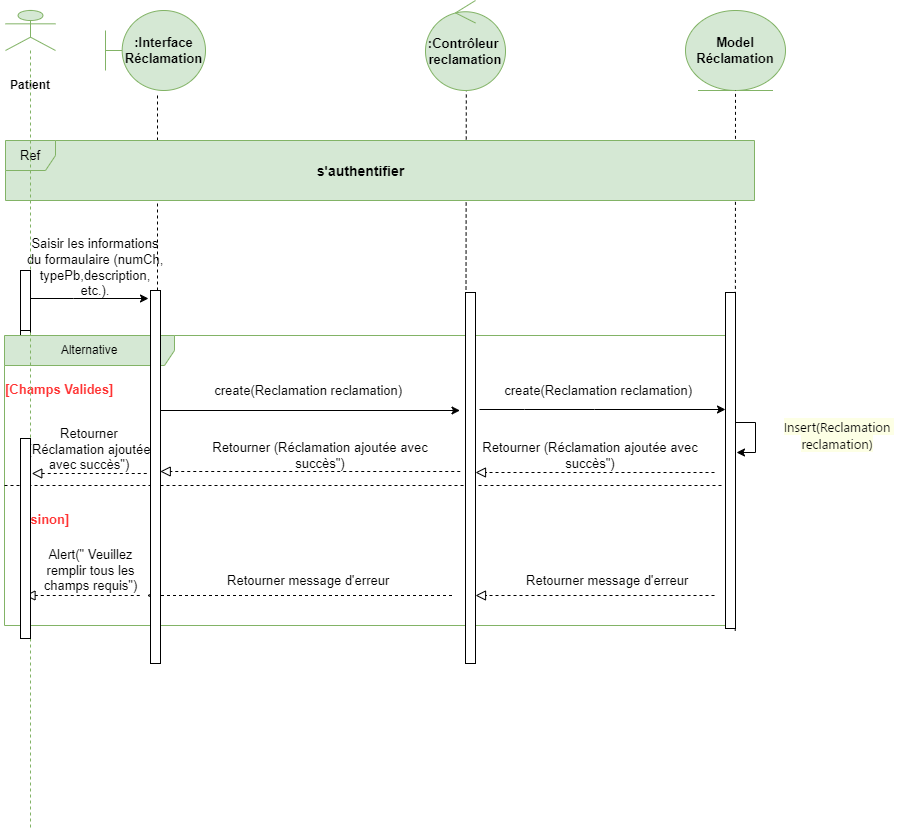

The diagram above was exported from draw.io. Its source (the exported page's mxGraphModel, read from the mxfile embedded in the PNG):
<mxGraphModel dx="1283" dy="527" grid="1" gridSize="10" guides="1" tooltips="1" connect="1" arrows="1" fold="1" page="1" pageScale="1" pageWidth="827" pageHeight="1169" math="0" shadow="0">
  <root>
    <mxCell id="0" />
    <mxCell id="1" parent="0" />
    <mxCell id="zrQQjHCNa-TTad0mqFxk-1" value="&lt;b&gt;:Interface Réclamation&lt;/b&gt;" style="shape=umlBoundary;whiteSpace=wrap;html=1;fontSize=13;fillColor=#d5e8d4;strokeColor=#82b366;" vertex="1" parent="1">
      <mxGeometry x="150" y="40" width="100" height="80" as="geometry" />
    </mxCell>
    <mxCell id="zrQQjHCNa-TTad0mqFxk-2" value="&lt;b&gt;Model&lt;/b&gt;&lt;div&gt;&lt;b&gt;Réclamation&lt;/b&gt;&lt;/div&gt;" style="ellipse;shape=umlEntity;whiteSpace=wrap;html=1;fontSize=13;fillColor=#d5e8d4;strokeColor=#82b366;" vertex="1" parent="1">
      <mxGeometry x="730" y="40" width="100" height="80" as="geometry" />
    </mxCell>
    <mxCell id="zrQQjHCNa-TTad0mqFxk-3" value="" style="html=1;points=[[0,0,0,0,5],[0,1,0,0,-5],[1,0,0,0,5],[1,1,0,0,-5]];perimeter=orthogonalPerimeter;outlineConnect=0;targetShapes=umlLifeline;portConstraint=eastwest;newEdgeStyle={&quot;curved&quot;:0,&quot;rounded&quot;:0};" vertex="1" parent="1">
      <mxGeometry x="65" y="300" width="10" height="73" as="geometry" />
    </mxCell>
    <mxCell id="zrQQjHCNa-TTad0mqFxk-4" value="" style="html=1;points=[[0,0,0,0,5],[0,1,0,0,-5],[1,0,0,0,5],[1,1,0,0,-5]];perimeter=orthogonalPerimeter;outlineConnect=0;targetShapes=umlLifeline;portConstraint=eastwest;newEdgeStyle={&quot;curved&quot;:0,&quot;rounded&quot;:0};" vertex="1" parent="1">
      <mxGeometry x="65" y="468" width="10" height="200" as="geometry" />
    </mxCell>
    <mxCell id="zrQQjHCNa-TTad0mqFxk-5" value="" style="endArrow=none;dashed=1;html=1;rounded=0;entryX=0.608;entryY=1.008;entryDx=0;entryDy=0;entryPerimeter=0;" edge="1" parent="1">
      <mxGeometry width="50" height="50" relative="1" as="geometry">
        <mxPoint x="510" y="667" as="sourcePoint" />
        <mxPoint x="510.79999999999995" y="120.6400000000001" as="targetPoint" />
      </mxGeometry>
    </mxCell>
    <mxCell id="zrQQjHCNa-TTad0mqFxk-6" value="" style="endArrow=none;dashed=1;html=1;rounded=0;entryX=0.5;entryY=1;entryDx=0;entryDy=0;exitX=0.973;exitY=1.007;exitDx=0;exitDy=0;exitPerimeter=0;" edge="1" parent="1" source="zrQQjHCNa-TTad0mqFxk-38" target="zrQQjHCNa-TTad0mqFxk-2">
      <mxGeometry width="50" height="50" relative="1" as="geometry">
        <mxPoint x="770" y="700" as="sourcePoint" />
        <mxPoint x="770.04" y="232.48000000000002" as="targetPoint" />
      </mxGeometry>
    </mxCell>
    <mxCell id="zrQQjHCNa-TTad0mqFxk-7" value="" style="endArrow=none;dashed=1;html=1;rounded=0;entryX=0.52;entryY=1.028;entryDx=0;entryDy=0;entryPerimeter=0;" edge="1" parent="1" source="zrQQjHCNa-TTad0mqFxk-29" target="zrQQjHCNa-TTad0mqFxk-1">
      <mxGeometry width="50" height="50" relative="1" as="geometry">
        <mxPoint x="200.03999999999996" y="420" as="sourcePoint" />
        <mxPoint x="200.03999999999996" y="224.96000000000004" as="targetPoint" />
      </mxGeometry>
    </mxCell>
    <mxCell id="zrQQjHCNa-TTad0mqFxk-8" value="" style="endArrow=none;dashed=1;html=1;rounded=0;" edge="1" parent="1" source="zrQQjHCNa-TTad0mqFxk-29">
      <mxGeometry width="50" height="50" relative="1" as="geometry">
        <mxPoint x="200" y="713" as="sourcePoint" />
        <mxPoint x="200" y="413" as="targetPoint" />
      </mxGeometry>
    </mxCell>
    <mxCell id="zrQQjHCNa-TTad0mqFxk-9" value="Alternative" style="shape=umlFrame;whiteSpace=wrap;html=1;pointerEvents=0;recursiveResize=0;container=1;collapsible=0;width=170;fillColor=#d5e8d4;strokeColor=#82b366;" vertex="1" parent="1">
      <mxGeometry x="49" y="365" width="730" height="290" as="geometry" />
    </mxCell>
    <mxCell id="zrQQjHCNa-TTad0mqFxk-10" value="[Champs Valides]" style="text;html=1;fontSize=13;fontColor=#FF3333;fontStyle=1" vertex="1" parent="zrQQjHCNa-TTad0mqFxk-9">
      <mxGeometry width="100" height="20" relative="1" as="geometry">
        <mxPoint x="-1" y="40" as="offset" />
      </mxGeometry>
    </mxCell>
    <mxCell id="zrQQjHCNa-TTad0mqFxk-11" value="&lt;b&gt;&lt;font color=&quot;#ff3333&quot;&gt;[sinon]&lt;/font&gt;&lt;/b&gt;" style="line;strokeWidth=1;dashed=1;labelPosition=center;verticalLabelPosition=bottom;align=left;verticalAlign=top;spacingLeft=20;spacingTop=15;html=1;whiteSpace=wrap;fontSize=13;" vertex="1" parent="zrQQjHCNa-TTad0mqFxk-9">
      <mxGeometry y="145" width="720" height="10" as="geometry" />
    </mxCell>
    <mxCell id="zrQQjHCNa-TTad0mqFxk-12" value="" style="endArrow=block;startArrow=none;endFill=0;startFill=0;endSize=8;html=1;verticalAlign=bottom;dashed=1;labelBackgroundColor=none;rounded=0;" edge="1" parent="zrQQjHCNa-TTad0mqFxk-9">
      <mxGeometry width="160" relative="1" as="geometry">
        <mxPoint x="447.5" y="260" as="sourcePoint" />
        <mxPoint x="142.5" y="260" as="targetPoint" />
      </mxGeometry>
    </mxCell>
    <mxCell id="zrQQjHCNa-TTad0mqFxk-13" value="Retourner message d'erreur&amp;nbsp;" style="text;html=1;align=center;verticalAlign=middle;whiteSpace=wrap;rounded=0;fontSize=13;" vertex="1" parent="zrQQjHCNa-TTad0mqFxk-9">
      <mxGeometry x="520" y="240" width="170" height="10" as="geometry" />
    </mxCell>
    <mxCell id="zrQQjHCNa-TTad0mqFxk-14" value="" style="endArrow=block;startArrow=none;endFill=0;startFill=0;endSize=8;html=1;verticalAlign=bottom;dashed=1;labelBackgroundColor=none;rounded=0;" edge="1" parent="zrQQjHCNa-TTad0mqFxk-9">
      <mxGeometry width="160" relative="1" as="geometry">
        <mxPoint x="135.25" y="260" as="sourcePoint" />
        <mxPoint x="20.5" y="260" as="targetPoint" />
      </mxGeometry>
    </mxCell>
    <mxCell id="zrQQjHCNa-TTad0mqFxk-15" value="Alert(&quot; Veuillez remplir tous les champs requis&quot;)" style="text;html=1;align=center;verticalAlign=middle;whiteSpace=wrap;rounded=0;fontSize=13;" vertex="1" parent="zrQQjHCNa-TTad0mqFxk-9">
      <mxGeometry x="25.88" y="225" width="120.75" height="20" as="geometry" />
    </mxCell>
    <mxCell id="zrQQjHCNa-TTad0mqFxk-16" value="" style="endArrow=block;startArrow=none;endFill=0;startFill=0;endSize=8;html=1;verticalAlign=bottom;dashed=1;labelBackgroundColor=none;rounded=0;" edge="1" parent="zrQQjHCNa-TTad0mqFxk-9" target="zrQQjHCNa-TTad0mqFxk-37">
      <mxGeometry width="160" relative="1" as="geometry">
        <mxPoint x="710" y="137" as="sourcePoint" />
        <mxPoint x="455" y="137" as="targetPoint" />
      </mxGeometry>
    </mxCell>
    <mxCell id="zrQQjHCNa-TTad0mqFxk-18" value="" style="endArrow=block;startArrow=none;endFill=0;startFill=0;endSize=8;html=1;verticalAlign=bottom;dashed=1;labelBackgroundColor=none;rounded=0;" edge="1" parent="zrQQjHCNa-TTad0mqFxk-9">
      <mxGeometry width="160" relative="1" as="geometry">
        <mxPoint x="455.75" y="136" as="sourcePoint" />
        <mxPoint x="155.75" y="136" as="targetPoint" />
      </mxGeometry>
    </mxCell>
    <mxCell id="zrQQjHCNa-TTad0mqFxk-20" value="" style="endArrow=block;startArrow=none;endFill=0;startFill=0;endSize=8;html=1;verticalAlign=bottom;dashed=1;labelBackgroundColor=none;rounded=0;" edge="1" parent="zrQQjHCNa-TTad0mqFxk-9">
      <mxGeometry width="160" relative="1" as="geometry">
        <mxPoint x="142.25" y="138" as="sourcePoint" />
        <mxPoint x="27.25" y="138" as="targetPoint" />
        <Array as="points">
          <mxPoint x="77.25" y="138" />
        </Array>
      </mxGeometry>
    </mxCell>
    <mxCell id="zrQQjHCNa-TTad0mqFxk-22" value="" style="endArrow=block;startArrow=none;endFill=0;startFill=0;endSize=8;html=1;verticalAlign=bottom;dashed=1;labelBackgroundColor=none;rounded=0;" edge="1" parent="zrQQjHCNa-TTad0mqFxk-9" target="zrQQjHCNa-TTad0mqFxk-37">
      <mxGeometry width="160" relative="1" as="geometry">
        <mxPoint x="710" y="260" as="sourcePoint" />
        <mxPoint x="405" y="260" as="targetPoint" />
      </mxGeometry>
    </mxCell>
    <mxCell id="zrQQjHCNa-TTad0mqFxk-23" value="" style="endArrow=classic;html=1;rounded=0;" edge="1" parent="zrQQjHCNa-TTad0mqFxk-9">
      <mxGeometry width="50" height="50" relative="1" as="geometry">
        <mxPoint x="150.5" y="75" as="sourcePoint" />
        <mxPoint x="455.5" y="75" as="targetPoint" />
        <Array as="points">
          <mxPoint x="195.5" y="75" />
          <mxPoint x="265.5" y="75" />
        </Array>
      </mxGeometry>
    </mxCell>
    <mxCell id="zrQQjHCNa-TTad0mqFxk-24" value="create(Reclamation reclamation)&amp;nbsp;" style="text;html=1;align=center;verticalAlign=middle;whiteSpace=wrap;rounded=0;fontSize=13;" vertex="1" parent="zrQQjHCNa-TTad0mqFxk-9">
      <mxGeometry x="191" y="30" width="230" height="50" as="geometry" />
    </mxCell>
    <mxCell id="zrQQjHCNa-TTad0mqFxk-25" value="" style="endArrow=classic;html=1;rounded=0;" edge="1" parent="zrQQjHCNa-TTad0mqFxk-9">
      <mxGeometry width="50" height="50" relative="1" as="geometry">
        <mxPoint x="475" y="74" as="sourcePoint" />
        <mxPoint x="721" y="74" as="targetPoint" />
        <Array as="points">
          <mxPoint x="520" y="74" />
          <mxPoint x="590" y="74" />
        </Array>
      </mxGeometry>
    </mxCell>
    <mxCell id="zrQQjHCNa-TTad0mqFxk-27" value="Retourner message d'erreur&amp;nbsp;" style="text;html=1;align=center;verticalAlign=middle;whiteSpace=wrap;rounded=0;fontSize=13;" vertex="1" parent="zrQQjHCNa-TTad0mqFxk-9">
      <mxGeometry x="221" y="240" width="170" height="10" as="geometry" />
    </mxCell>
    <mxCell id="zrQQjHCNa-TTad0mqFxk-43" value="create(Reclamation reclamation)&amp;nbsp;" style="text;html=1;align=center;verticalAlign=middle;whiteSpace=wrap;rounded=0;fontSize=13;" vertex="1" parent="zrQQjHCNa-TTad0mqFxk-9">
      <mxGeometry x="481" y="30" width="230" height="50" as="geometry" />
    </mxCell>
    <mxCell id="zrQQjHCNa-TTad0mqFxk-44" value="Retourner (Réclamation ajoutée avec succès&quot;)" style="text;html=1;align=center;verticalAlign=middle;whiteSpace=wrap;rounded=0;fontSize=13;" vertex="1" parent="zrQQjHCNa-TTad0mqFxk-9">
      <mxGeometry x="471" y="102.5" width="229.5" height="35" as="geometry" />
    </mxCell>
    <mxCell id="zrQQjHCNa-TTad0mqFxk-45" value="Retourner (Réclamation ajoutée avec succès&quot;)" style="text;html=1;align=center;verticalAlign=middle;whiteSpace=wrap;rounded=0;fontSize=13;" vertex="1" parent="zrQQjHCNa-TTad0mqFxk-9">
      <mxGeometry x="201" y="102.5" width="229.5" height="35" as="geometry" />
    </mxCell>
    <mxCell id="zrQQjHCNa-TTad0mqFxk-46" value="Retourner (Réclamation ajoutée avec succès&quot;)" style="text;html=1;align=center;verticalAlign=middle;whiteSpace=wrap;rounded=0;fontSize=13;" vertex="1" parent="zrQQjHCNa-TTad0mqFxk-9">
      <mxGeometry x="20" y="96" width="130" height="35" as="geometry" />
    </mxCell>
    <mxCell id="zrQQjHCNa-TTad0mqFxk-28" value="" style="endArrow=none;dashed=1;html=1;rounded=0;entryX=0.52;entryY=1.028;entryDx=0;entryDy=0;entryPerimeter=0;" edge="1" parent="1">
      <mxGeometry width="50" height="50" relative="1" as="geometry">
        <mxPoint x="200.03999999999996" y="388" as="sourcePoint" />
        <mxPoint x="200.20000000000005" y="607.3800000000001" as="targetPoint" />
      </mxGeometry>
    </mxCell>
    <mxCell id="zrQQjHCNa-TTad0mqFxk-29" value="" style="html=1;points=[[0,0,0,0,5],[0,1,0,0,-5],[1,0,0,0,5],[1,1,0,0,-5]];perimeter=orthogonalPerimeter;outlineConnect=0;targetShapes=umlLifeline;portConstraint=eastwest;newEdgeStyle={&quot;curved&quot;:0,&quot;rounded&quot;:0};" vertex="1" parent="1">
      <mxGeometry x="195" y="320" width="10" height="373" as="geometry" />
    </mxCell>
    <mxCell id="zrQQjHCNa-TTad0mqFxk-30" value="&lt;strong&gt;Patient&lt;/strong&gt;" style="text;html=1;align=center;verticalAlign=middle;whiteSpace=wrap;rounded=0;" vertex="1" parent="1">
      <mxGeometry x="45" y="100" width="60" height="30" as="geometry" />
    </mxCell>
    <mxCell id="zrQQjHCNa-TTad0mqFxk-31" value="&lt;b&gt;:Contrôleur&amp;nbsp; reclamation&lt;/b&gt;" style="ellipse;shape=umlControl;whiteSpace=wrap;html=1;fontSize=13;fillColor=#d5e8d4;strokeColor=#82b366;" vertex="1" parent="1">
      <mxGeometry x="470" y="30" width="80" height="90" as="geometry" />
    </mxCell>
    <mxCell id="zrQQjHCNa-TTad0mqFxk-32" value="" style="endArrow=classic;html=1;rounded=0;" edge="1" parent="1">
      <mxGeometry width="50" height="50" relative="1" as="geometry">
        <mxPoint x="73" y="328" as="sourcePoint" />
        <mxPoint x="193" y="328" as="targetPoint" />
        <Array as="points">
          <mxPoint x="118" y="328" />
          <mxPoint x="188" y="328" />
        </Array>
      </mxGeometry>
    </mxCell>
    <mxCell id="zrQQjHCNa-TTad0mqFxk-33" value="Saisir les informations du formaulaire (numCh, typePb,description, etc.)." style="text;html=1;align=center;verticalAlign=middle;whiteSpace=wrap;rounded=0;fontSize=13;" vertex="1" parent="1">
      <mxGeometry x="70" y="267" width="140" height="60" as="geometry" />
    </mxCell>
    <mxCell id="zrQQjHCNa-TTad0mqFxk-34" value="&lt;font style=&quot;font-size: 13px;&quot;&gt;Ref&lt;/font&gt;" style="shape=umlFrame;whiteSpace=wrap;html=1;pointerEvents=0;recursiveResize=0;container=1;collapsible=0;width=50;fillColor=#D5E8D4;strokeColor=#82B366;labelBackgroundColor=none;fillStyle=auto;backgroundOutline=0;strokeWidth=1;swimlaneFillColor=#D5E8D4;" vertex="1" parent="1">
      <mxGeometry x="50" y="170" width="749" height="60" as="geometry" />
    </mxCell>
    <mxCell id="zrQQjHCNa-TTad0mqFxk-35" value="&lt;font style=&quot;font-size: 14px;&quot;&gt;&lt;b&gt;s'authentifier&lt;/b&gt;&lt;/font&gt;" style="text;align=center;html=1;fillColor=none;" vertex="1" parent="zrQQjHCNa-TTad0mqFxk-34">
      <mxGeometry width="570" height="60" relative="1" as="geometry">
        <mxPoint x="70" y="16" as="offset" />
      </mxGeometry>
    </mxCell>
    <mxCell id="zrQQjHCNa-TTad0mqFxk-36" value="" style="endArrow=classic;html=1;rounded=0;" edge="1" parent="1">
      <mxGeometry width="50" height="50" relative="1" as="geometry">
        <mxPoint x="775" y="452" as="sourcePoint" />
        <mxPoint x="781" y="482" as="targetPoint" />
        <Array as="points">
          <mxPoint x="800" y="452" />
          <mxPoint x="800" y="482" />
        </Array>
      </mxGeometry>
    </mxCell>
    <mxCell id="zrQQjHCNa-TTad0mqFxk-37" value="" style="html=1;points=[[0,0,0,0,5],[0,1,0,0,-5],[1,0,0,0,5],[1,1,0,0,-5]];perimeter=orthogonalPerimeter;outlineConnect=0;targetShapes=umlLifeline;portConstraint=eastwest;newEdgeStyle={&quot;curved&quot;:0,&quot;rounded&quot;:0};" vertex="1" parent="1">
      <mxGeometry x="510" y="322" width="10" height="371" as="geometry" />
    </mxCell>
    <mxCell id="zrQQjHCNa-TTad0mqFxk-38" value="" style="html=1;points=[[0,0,0,0,5],[0,1,0,0,-5],[1,0,0,0,5],[1,1,0,0,-5]];perimeter=orthogonalPerimeter;outlineConnect=0;targetShapes=umlLifeline;portConstraint=eastwest;newEdgeStyle={&quot;curved&quot;:0,&quot;rounded&quot;:0};" vertex="1" parent="1">
      <mxGeometry x="770" y="322" width="10" height="336" as="geometry" />
    </mxCell>
    <mxCell id="zrQQjHCNa-TTad0mqFxk-39" value="&lt;span style=&quot;font-family: &amp;quot;Placeholder Font&amp;quot;, &amp;quot;Segoe UI Historic&amp;quot;, &amp;quot;Segoe UI&amp;quot;, Helvetica, Arial, sans-serif; text-align: start; white-space-collapse: preserve; background-color: rgb(253, 255, 229);&quot;&gt;&lt;font style=&quot;font-size: 13px;&quot;&gt;Insert(Reclamation reclamation)&lt;/font&gt;&lt;/span&gt;" style="text;html=1;align=center;verticalAlign=middle;whiteSpace=wrap;rounded=0;fontSize=13;" vertex="1" parent="1">
      <mxGeometry x="800" y="455" width="164" height="20" as="geometry" />
    </mxCell>
    <mxCell id="zrQQjHCNa-TTad0mqFxk-40" value="" style="shape=umlLifeline;perimeter=lifelinePerimeter;whiteSpace=wrap;html=1;container=1;dropTarget=0;collapsible=0;recursiveResize=0;outlineConnect=0;portConstraint=eastwest;newEdgeStyle={&quot;curved&quot;:0,&quot;rounded&quot;:0};participant=umlActor;fillColor=#d5e8d4;strokeColor=#82b366;" vertex="1" parent="1">
      <mxGeometry x="50" y="40" width="50" height="820" as="geometry" />
    </mxCell>
    <mxCell id="zrQQjHCNa-TTad0mqFxk-41" value="" style="html=1;points=[[0,0,0,0,5],[0,1,0,0,-5],[1,0,0,0,5],[1,1,0,0,-5]];perimeter=orthogonalPerimeter;outlineConnect=0;targetShapes=umlLifeline;portConstraint=eastwest;newEdgeStyle={&quot;curved&quot;:0,&quot;rounded&quot;:0};" vertex="1" parent="zrQQjHCNa-TTad0mqFxk-40">
      <mxGeometry x="15" y="260" width="10" height="60" as="geometry" />
    </mxCell>
    <mxCell id="zrQQjHCNa-TTad0mqFxk-42" value="" style="html=1;points=[[0,0,0,0,5],[0,1,0,0,-5],[1,0,0,0,5],[1,1,0,0,-5]];perimeter=orthogonalPerimeter;outlineConnect=0;targetShapes=umlLifeline;portConstraint=eastwest;newEdgeStyle={&quot;curved&quot;:0,&quot;rounded&quot;:0};" vertex="1" parent="zrQQjHCNa-TTad0mqFxk-40">
      <mxGeometry x="15" y="428" width="10" height="200" as="geometry" />
    </mxCell>
  </root>
</mxGraphModel>